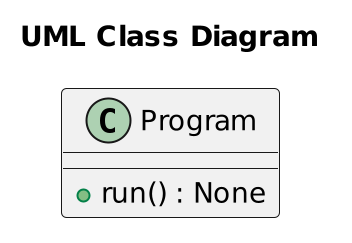

The diagram above was rendered by PlantUML. Its source (embedded in the PNG):
@startuml
scale 2
title "UML Class Diagram"
class Program {
    +run() : None
}
@enduml